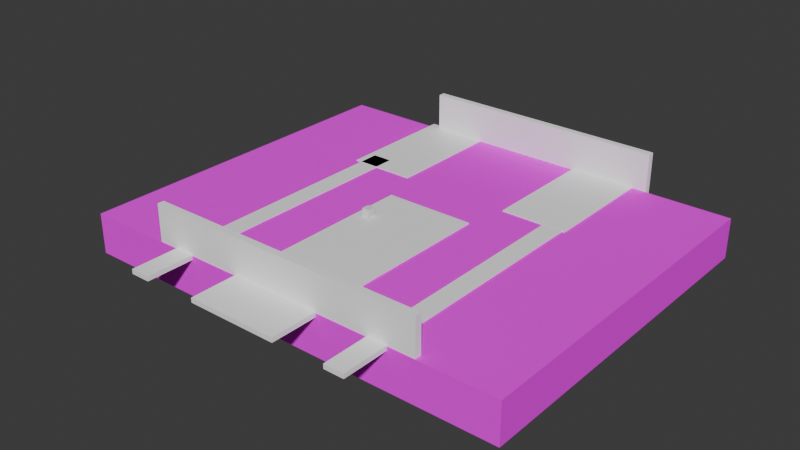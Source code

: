 # Source: Level0.blend  (saved by Blender 4.2.66; exported with 4.5.12 LTS)
import bpy
from mathutils import Matrix  # noqa: F401  (used for matrix-valued properties, if any)

bpy.ops.wm.read_factory_settings(use_empty=True)
scene = bpy.context.scene
scene.name = 'Scene'

# ---- collections
col_collection = bpy.data.collections.new('Collection'); scene.collection.children.link(col_collection)

# ---- images (referenced by path relative to the original .blend; pixels are not part of the script)
import os
ASSET_DIR = os.environ.get("B2B_ASSET_DIR", "")  # directory of the original .blend (textures are referenced by path, not embedded)
HERE = os.path.dirname(os.path.abspath(__file__))  # packed textures are extracted next to this script under _unpacked/

def load_image(name, relpath, width, height, colorspace="sRGB"):
    """Load a texture the original file referenced (path relative to the .blend, or extracted next to this script)."""
    p = next((c for c in (os.path.join(HERE, relpath), os.path.join(ASSET_DIR, relpath)) if relpath and os.path.exists(c)), "")
    if p:
        img = bpy.data.images.load(p, check_existing=True)
        img.name = name
    else:  # same state as the original file: an image datablock whose file is absent (Cycles renders it pink)
        img = bpy.data.images.new(name, width, height)
        img.source = "FILE"
        img.filepath = "//" + (relpath or name)
    img.colorspace_settings.name = colorspace
    return img
img_80d857f8390518b0ab34e4a0beee016c_jpg = load_image('80d857f8390518b0ab34e4a0beee016c.jpg', '80d857f8390518b0ab34e4a0beee016c.jpg', 1024, 1024, 'sRGB')

# ---- materials (node trees are filled in below, after node groups)
mat_brick = bpy.data.materials.new('Brick')
mat_material_0 = bpy.data.materials.new('Material_0')
mat_material_0.use_backface_culling = True
mat_material_0.diffuse_color = (1.0, 1.0, 1.0, 1.0)
mat_material_5 = bpy.data.materials.new('Material_5')
mat_material_5.use_backface_culling = True
mat_material_5.diffuse_color = (1.0, 1.0, 1.0, 1.0)
mat_material_6 = bpy.data.materials.new('Material_6')
mat_material_6.use_backface_culling = True
mat_material_6.diffuse_color = (1.0, 1.0, 1.0, 1.0)
mat_material = bpy.data.materials.new('Material')

# ---- material node trees
mat_brick.use_nodes = True; mat_brick.node_tree.nodes.clear()
_N = mat_brick.node_tree.nodes; _L = mat_brick.node_tree.links
n0 = _N.new('ShaderNodeBsdfPrincipled'); n0.name = 'Principled BSDF'; n0.location = (10, 300)
n0.inputs[2].default_value = 1.0
n0.inputs[13].default_value = 0.0
n1 = _N.new('ShaderNodeOutputMaterial'); n1.name = 'Material Output'; n1.location = (300, 300)
n2 = _N.new('ShaderNodeTexImage'); n2.name = 'Image Texture'; n2.location = (-350, 230)
n2.image = img_80d857f8390518b0ab34e4a0beee016c_jpg
n3 = _N.new('ShaderNodeMapping'); n3.name = 'Mapping'; n3.location = (-643, 281)
n3.inputs[3].default_value = (75.0, 50.0, 25.0)
n4 = _N.new('ShaderNodeTexCoord'); n4.name = 'Texture Coordinate'; n4.location = (-892, 147)
_L.new(n2.outputs[0], n0.inputs[0])
_L.new(n0.outputs[0], n1.inputs[0])
_L.new(n3.outputs[0], n2.inputs[0])
_L.new(n4.outputs[2], n3.inputs[0])
n1.is_active_output = True
mat_material_0.use_nodes = True; mat_material_0.node_tree.nodes.clear()
_N = mat_material_0.node_tree.nodes; _L = mat_material_0.node_tree.links
n0 = _N.new('ShaderNodeBsdfPrincipled'); n0.name = 'Principled BSDF'; n0.location = (10, 300)
n0.inputs[0].default_value = (1.0, 1.0, 1.0, 1.0)
n0.inputs[2].default_value = 1.0
n1 = _N.new('ShaderNodeOutputMaterial'); n1.name = 'Material Output'; n1.location = (300, 300)
_L.new(n0.outputs[0], n1.inputs[0])
n1.is_active_output = True
mat_material_5.use_nodes = True; mat_material_5.node_tree.nodes.clear()
_N = mat_material_5.node_tree.nodes; _L = mat_material_5.node_tree.links
n0 = _N.new('ShaderNodeBsdfPrincipled'); n0.name = 'Principled BSDF'; n0.location = (10, 300)
n0.inputs[0].default_value = (1.0, 1.0, 1.0, 1.0)
n0.inputs[2].default_value = 1.0
n1 = _N.new('ShaderNodeOutputMaterial'); n1.name = 'Material Output'; n1.location = (300, 300)
_L.new(n0.outputs[0], n1.inputs[0])
n1.is_active_output = True
mat_material_6.use_nodes = True; mat_material_6.node_tree.nodes.clear()
_N = mat_material_6.node_tree.nodes; _L = mat_material_6.node_tree.links
n0 = _N.new('ShaderNodeBsdfPrincipled'); n0.name = 'Principled BSDF'; n0.location = (10, 300)
n0.inputs[0].default_value = (1.0, 1.0, 1.0, 1.0)
n0.inputs[2].default_value = 1.0
n1 = _N.new('ShaderNodeOutputMaterial'); n1.name = 'Material Output'; n1.location = (300, 300)
_L.new(n0.outputs[0], n1.inputs[0])
n1.is_active_output = True
mat_material.use_nodes = True; mat_material.node_tree.nodes.clear()
_N = mat_material.node_tree.nodes; _L = mat_material.node_tree.links
n0 = _N.new('ShaderNodeBsdfPrincipled'); n0.name = 'Principled BSDF'; n0.location = (10, 300)
n0.inputs[0].default_value = (1.0, 1.0, 1.0, 1.0)
n1 = _N.new('ShaderNodeOutputMaterial'); n1.name = 'Material Output'; n1.location = (300, 300)
_L.new(n0.outputs[0], n1.inputs[0])
n1.is_active_output = True

# ---- world
world_world = bpy.data.worlds.new('World'); scene.world = world_world
world_world.use_nodes = True; world_world.node_tree.nodes.clear()
_N = world_world.node_tree.nodes; _L = world_world.node_tree.links
n0 = _N.new('ShaderNodeOutputWorld'); n0.name = 'World Output'; n0.location = (300, 300)
n1 = _N.new('ShaderNodeBackground'); n1.name = 'Background'; n1.location = (10, 300)
n1.inputs[0].default_value = (0.05088, 0.05088, 0.05088, 1.0)
_L.new(n1.outputs[0], n0.inputs[0])
n0.is_active_output = True
world_world.color = (0.05088, 0.05088, 0.05088)
world_world.sun_shadow_jitter_overblur = 0.0

# ---- meshes
me_mesh_50 = bpy.data.meshes.new('Mesh_50')
me_mesh_50.from_pydata([(6.696, 3.549, 0.5005), (-6.696, 3.549, -0.5005), (22.27, -23.9, 0.5013), (22.27, 30.28, 0.5013), (-45.08, -23.9, 0.5013), (-45.08, 30.28, 0.5013), (-45.08, -23.9, -5.632), (22.27, -23.9, -5.632), (22.27, 30.28, -5.632), (-45.08, 30.28, -5.632), (-29.03, 3.549, -0.5005)], [], [(2, 8, 3), (8, 2, 7), (5, 6, 4), (6, 5, 9), (6, 8, 7), (8, 6, 9), (8, 5, 3), (5, 8, 9), (2, 3, 5, 4), (2, 4, 6, 7)])
_uv = me_mesh_50.uv_layers.new(name='UVMap')
_uv.uv.foreach_set('vector', [0.4421, 0.5418, 0.4928, 0.7628, 0.4421, 0.7628, 0.4928, 0.7628, 0.4421, 0.5418, 0.4928, 0.5418, 0.4928, 0.5418, 0.5435, 0.7628, 0.4928, 0.7628, 0.5435, 0.7628, 0.4928, 0.5418, 0.5435, 0.5418, 3.546e-08, 2.677e-15, 0.2211, 0.5564, -6.549e-09, 0.5564, 0.2211, 0.5564, 3.546e-08, 2.677e-15, 0.2211, 1.669e-08, 0.9493, 8.636e-09, 0.8986, 0.5564, 0.8986, 4.81e-09, 0.8986, 0.5564, 0.9493, 8.636e-09, 0.9493, 0.5564, 0.2211, -1.483e-08, 0.4421, 1.861e-09, 0.4421, 0.5564, 0.2211, 0.5564, 0.9493, 0.5564, 0.9493, 8.636e-09, 1.0, 1.246e-08, 1.0, 0.5564])
me_mesh_50.materials.append(mat_brick)
me_mesh_50.materials.append(mat_material_0)
me_mesh_50.materials.append(None)
me_mesh_50.update()
me_mesh_50.normals_split_custom_set([tuple(v) for v in zip(*[iter([1.0, 0.0, 0.0, 1.0, 0.0, 0.0, 1.0, 0.0, 0.0, 1.0, 0.0, 0.0, 1.0, 0.0, 0.0, 1.0, 0.0, 0.0, -1.0, 0.0, 0.0, -1.0, 0.0, 0.0, -1.0, 0.0, 0.0, -1.0, 0.0, 0.0, -1.0, 0.0, 0.0, -1.0, 0.0, 0.0, 0.0, 0.0, -1.0, 0.0, 0.0, -1.0, 0.0, 0.0, -1.0, 0.0, 0.0, -1.0, 0.0, 0.0, -1.0, 0.0, 0.0, -1.0, 0.0, 1.0, 0.0, 0.0, 1.0, 0.0, 0.0, 1.0, 0.0, 0.0, 1.0, 0.0, 0.0, 1.0, 0.0, 0.0, 1.0, 0.0, 0.0, 0.0, 1.0, 0.0, 0.0, 1.0, 0.0, 0.0, 1.0, 0.0, 0.0, 1.0, 0.0, -1.0, 0.0, 0.0, -1.0, 0.0, 0.0, -1.0, 0.0, 0.0, -1.0, 0.0])] * 3)])
me_mesh_37 = bpy.data.meshes.new('Mesh_37')
me_mesh_37.from_pydata([(18.74, 0.5, 3.175), (18.74, -0.5, -3.175), (-18.74, -0.5, 3.175), (18.74, -0.5, 3.175), (-18.74, -0.5, -3.175), (18.74, 0.5, -3.175), (-18.74, 0.5, 3.175), (-18.74, 0.5, -3.175)], [], [(3, 5, 0), (5, 3, 1), (3, 6, 2), (6, 3, 0), (6, 4, 2), (4, 6, 7), (4, 5, 1), (5, 4, 7), (5, 6, 0), (6, 5, 7), (1, 3, 2, 4)])
_uv = me_mesh_37.uv_layers.new(name='UVMap')
_uv.uv.foreach_set('vector', [-0.2906, 0.2906, -0.1212, 0.3173, -0.2906, 0.3173, -0.1212, 0.3173, -0.2906, 0.2906, -0.1212, 0.2906, -0.2906, 0.3706, 0.7094, 0.3439, 0.7094, 0.3706, 0.7094, 0.3439, -0.2906, 0.3706, -0.2906, 0.3439, -0.1212, 0.2906, 0.04819, 0.3173, -0.1212, 0.3173, 0.04819, 0.3173, -0.1212, 0.2906, 0.04819, 0.2906, -0.2906, 0.3439, 0.7094, 0.3173, 0.7094, 0.3439, 0.7094, 0.3173, -0.2906, 0.3439, -0.2906, 0.3173, -0.2906, 0.54, 0.7094, 0.7094, -0.2906, 0.7094, 0.7094, 0.7094, -0.2906, 0.54, 0.7094, 0.54, 0.7094, 0.3706, 0.7094, 0.54, -0.2906, 0.54, -0.2906, 0.3706])
me_mesh_37.materials.append(mat_material_5)
me_mesh_37.materials.append(mat_brick)
me_mesh_37.update()
me_mesh_37.normals_split_custom_set([tuple(v) for v in zip(*[iter([1.0, 0.0, 0.0, 1.0, 0.0, 0.0, 1.0, 0.0, 0.0, 1.0, 0.0, 0.0, 1.0, 0.0, 0.0, 1.0, 0.0, 0.0, 0.0, 0.0, 1.0, 0.0, 0.0, 1.0, 0.0, 0.0, 1.0, 0.0, 0.0, 1.0, 0.0, 0.0, 1.0, 0.0, 0.0, 1.0, -1.0, 0.0, 0.0, -1.0, 0.0, 0.0, -1.0, 0.0, 0.0, -1.0, 0.0, 0.0, -1.0, 0.0, 0.0, -1.0, 0.0, 0.0, 0.0, 0.0, -1.0, 0.0, 0.0, -1.0, 0.0, 0.0, -1.0, 0.0, 0.0, -1.0, 0.0, 0.0, -1.0, 0.0, 0.0, -1.0, 0.0, 1.0, 0.0, 0.0, 1.0, 0.0, 0.0, 1.0, 0.0, 0.0, 1.0, 0.0, 0.0, 1.0, 0.0, 0.0, 1.0, 0.0, 0.0, -1.0, 0.0, 0.0, -1.0, 0.0, 0.0, -1.0, 0.0, 0.0, -1.0, 0.0])] * 3)])
me_mesh_38 = bpy.data.meshes.new('Mesh_38')
me_mesh_38.from_pydata([(21.42, -0.5, 3.044), (21.42, 0.5, 3.044), (21.42, 0.5, -3.044), (21.42, 0.5, -3.044), (21.42, -0.5, -3.044), (21.42, -0.5, 3.044), (21.42, -0.5, 3.044), (-21.42, -0.5, 3.044), (-21.42, 0.5, 3.044), (-21.42, 0.5, 3.044), (21.42, 0.5, 3.044), (21.42, -0.5, 3.044), (21.42, -0.5, 3.044), (21.42, -0.5, -3.044), (-21.42, -0.5, -3.044), (-21.42, -0.5, -3.044), (-21.42, -0.5, 3.044), (21.42, -0.5, 3.044), (-21.42, 0.5, 3.044), (-21.42, -0.5, 3.044), (-21.42, -0.5, -3.044), (-21.42, -0.5, -3.044), (-21.42, 0.5, -3.044), (-21.42, 0.5, 3.044), (-21.42, -0.5, -3.044), (21.42, -0.5, -3.044), (21.42, 0.5, -3.044), (21.42, 0.5, -3.044), (-21.42, 0.5, -3.044), (-21.42, -0.5, -3.044), (21.42, 0.5, -3.044), (21.42, 0.5, 3.044), (-21.42, 0.5, 3.044), (-21.42, 0.5, 3.044), (-21.42, 0.5, -3.044), (21.42, 0.5, -3.044)], [], [(0, 2, 1), (3, 5, 4), (6, 8, 7), (9, 11, 10), (12, 14, 13), (15, 17, 16), (18, 20, 19), (21, 23, 22), (24, 26, 25), (27, 29, 28), (30, 32, 31), (33, 35, 34)])
_uv = me_mesh_38.uv_layers.new(name='UVMap')
_uv.uv.foreach_set('vector', [0.0, 1.0, 1.0, 0.0, 0.0, 0.0, 1.0, 0.0, 0.0, 1.0, 1.0, 1.0, 0.0, 1.0, 1.0, 0.0, 0.0, 0.0, 1.0, 0.0, 0.0, 1.0, 1.0, 1.0, 0.0, 1.0, 1.0, 0.0, 0.0, 0.0, 1.0, 0.0, 0.0, 1.0, 1.0, 1.0, 0.0, 1.0, 1.0, 0.0, 0.0, 0.0, 1.0, 0.0, 0.0, 1.0, 1.0, 1.0, 0.0, 1.0, 1.0, 0.0, 0.0, 0.0, 1.0, 0.0, 0.0, 1.0, 1.0, 1.0, 0.0, 1.0, 1.0, 0.0, 0.0, 0.0, 1.0, 0.0, 0.0, 1.0, 1.0, 1.0])
me_mesh_38.materials.append(mat_material_6)
me_mesh_38.update()
me_mesh_38.normals_split_custom_set([tuple(v) for v in zip(*[iter([1.0, 0.0, 0.0, 1.0, 0.0, 0.0, 1.0, 0.0, 0.0, 1.0, 0.0, 0.0, 1.0, 0.0, 0.0, 1.0, 0.0, 0.0, 0.0, 0.0, 1.0, 0.0, 0.0, 1.0, 0.0, 0.0, 1.0, 0.0, 0.0, 1.0, 0.0, 0.0, 1.0, 0.0, 0.0, 1.0, 0.0, -1.0, 0.0, 0.0, -1.0, 0.0, 0.0, -1.0, 0.0, 0.0, -1.0, 0.0, 0.0, -1.0, 0.0, 0.0, -1.0, 0.0, -1.0, 0.0, 0.0, -1.0, 0.0, 0.0, -1.0, 0.0, 0.0, -1.0, 0.0, 0.0, -1.0, 0.0, 0.0, -1.0, 0.0, 0.0, 0.0, 0.0, -1.0, 0.0, 0.0, -1.0, 0.0, 0.0, -1.0, 0.0, 0.0, -1.0, 0.0, 0.0, -1.0, 0.0, 0.0, -1.0, 0.0, 1.0, 0.0, 0.0, 1.0, 0.0, 0.0, 1.0, 0.0, 0.0, 1.0, 0.0, 0.0, 1.0, 0.0, 0.0, 1.0, 0.0])] * 3)])
me_mesh_41 = bpy.data.meshes.new('Mesh_41')
me_mesh_41.from_pydata([(5.0, -9.5, 0.3438), (5.0, 9.5, 0.3438), (5.0, 9.5, -0.3438), (5.0, 9.5, -0.3438), (5.0, -9.5, -0.3438), (5.0, -9.5, 0.3438), (5.0, -9.5, 0.3438), (-5.0, -9.5, 0.3438), (-5.0, 9.5, 0.3438), (-5.0, 9.5, 0.3438), (5.0, 9.5, 0.3438), (5.0, -9.5, 0.3438), (5.0, -9.5, 0.3438), (5.0, -9.5, -0.3438), (-5.0, -9.5, -0.3438), (-5.0, -9.5, -0.3438), (-5.0, -9.5, 0.3438), (5.0, -9.5, 0.3438), (-5.0, 9.5, 0.3438), (-5.0, -9.5, 0.3438), (-5.0, -9.5, -0.3438), (-5.0, -9.5, -0.3438), (-5.0, 9.5, -0.3438), (-5.0, 9.5, 0.3438), (-5.0, -9.5, -0.3438), (5.0, -9.5, -0.3438), (5.0, 9.5, -0.3438), (5.0, 9.5, -0.3438), (-5.0, 9.5, -0.3438), (-5.0, -9.5, -0.3438), (5.0, 9.5, -0.3438), (5.0, 9.5, 0.3438), (-5.0, 9.5, 0.3438), (-5.0, 9.5, 0.3438), (-5.0, 9.5, -0.3438), (5.0, 9.5, -0.3438)], [], [(0, 2, 1), (3, 5, 4), (6, 8, 7), (9, 11, 10), (12, 14, 13), (15, 17, 16), (18, 20, 19), (21, 23, 22), (24, 26, 25), (27, 29, 28), (30, 32, 31), (33, 35, 34)])
_uv = me_mesh_41.uv_layers.new(name='UVMap')
_uv.uv.foreach_set('vector', [0.0, 1.0, 1.0, 0.0, 0.0, 0.0, 1.0, 0.0, 0.0, 1.0, 1.0, 1.0, 0.0, 1.0, 1.0, 0.0, 0.0, 0.0, 1.0, 0.0, 0.0, 1.0, 1.0, 1.0, 0.0, 1.0, 1.0, 0.0, 0.0, 0.0, 1.0, 0.0, 0.0, 1.0, 1.0, 1.0, 0.0, 1.0, 1.0, 0.0, 0.0, 0.0, 1.0, 0.0, 0.0, 1.0, 1.0, 1.0, 0.0, 1.0, 1.0, 0.0, 0.0, 0.0, 1.0, 0.0, 0.0, 1.0, 1.0, 1.0, 0.0, 1.0, 1.0, 0.0, 0.0, 0.0, 1.0, 0.0, 0.0, 1.0, 1.0, 1.0])
me_mesh_41.materials.append(mat_material)
me_mesh_41.update()
me_mesh_41.normals_split_custom_set([tuple(v) for v in zip(*[iter([1.0, 0.0, 0.0, 1.0, 0.0, 0.0, 1.0, 0.0, 0.0, 1.0, 0.0, 0.0, 1.0, 0.0, 0.0, 1.0, 0.0, 0.0, 0.0, 0.0, 1.0, 0.0, 0.0, 1.0, 0.0, 0.0, 1.0, 0.0, 0.0, 1.0, 0.0, 0.0, 1.0, 0.0, 0.0, 1.0, 0.0, -1.0, 0.0, 0.0, -1.0, 0.0, 0.0, -1.0, 0.0, 0.0, -1.0, 0.0, 0.0, -1.0, 0.0, 0.0, -1.0, 0.0, -1.0, 0.0, 0.0, -1.0, 0.0, 0.0, -1.0, 0.0, 0.0, -1.0, 0.0, 0.0, -1.0, 0.0, 0.0, -1.0, 0.0, 0.0, 0.0, 0.0, -1.0, 0.0, 0.0, -1.0, 0.0, 0.0, -1.0, 0.0, 0.0, -1.0, 0.0, 0.0, -1.0, 0.0, 0.0, -1.0, 0.0, 1.0, 0.0, 0.0, 1.0, 0.0, 0.0, 1.0, 0.0, 0.0, 1.0, 0.0, 0.0, 1.0, 0.0, 0.0, 1.0, 0.0])] * 3)])
me_mesh_42 = bpy.data.meshes.new('Mesh_42')
me_mesh_42.from_pydata([(5.0, -9.5, 0.3438), (5.0, 9.5, 0.3438), (5.0, 9.5, -0.3438), (5.0, 9.5, -0.3438), (5.0, -9.5, -0.3438), (5.0, -9.5, 0.3438), (5.0, -9.5, 0.3438), (-5.0, -9.5, 0.3438), (-5.0, 9.5, 0.3438), (-5.0, 9.5, 0.3438), (5.0, 9.5, 0.3438), (5.0, -9.5, 0.3438), (5.0, -9.5, 0.3438), (5.0, -9.5, -0.3438), (-5.0, -9.5, -0.3438), (-5.0, -9.5, -0.3438), (-5.0, -9.5, 0.3438), (5.0, -9.5, 0.3438), (-5.0, 9.5, 0.3438), (-5.0, -9.5, 0.3438), (-5.0, -9.5, -0.3438), (-5.0, -9.5, -0.3438), (-5.0, 9.5, -0.3438), (-5.0, 9.5, 0.3438), (-5.0, -9.5, -0.3438), (5.0, -9.5, -0.3438), (5.0, 9.5, -0.3438), (5.0, 9.5, -0.3438), (-5.0, 9.5, -0.3438), (-5.0, -9.5, -0.3438), (5.0, 9.5, -0.3438), (5.0, 9.5, 0.3438), (-5.0, 9.5, 0.3438), (-5.0, 9.5, 0.3438), (-5.0, 9.5, -0.3438), (5.0, 9.5, -0.3438)], [], [(0, 2, 1), (3, 5, 4), (6, 8, 7), (9, 11, 10), (12, 14, 13), (15, 17, 16), (18, 20, 19), (21, 23, 22), (24, 26, 25), (27, 29, 28), (30, 32, 31), (33, 35, 34)])
_uv = me_mesh_42.uv_layers.new(name='UVMap')
_uv.uv.foreach_set('vector', [0.0, 1.0, 1.0, 0.0, 0.0, 0.0, 1.0, 0.0, 0.0, 1.0, 1.0, 1.0, 0.0, 1.0, 1.0, 0.0, 0.0, 0.0, 1.0, 0.0, 0.0, 1.0, 1.0, 1.0, 0.0, 1.0, 1.0, 0.0, 0.0, 0.0, 1.0, 0.0, 0.0, 1.0, 1.0, 1.0, 0.0, 1.0, 1.0, 0.0, 0.0, 0.0, 1.0, 0.0, 0.0, 1.0, 1.0, 1.0, 0.0, 1.0, 1.0, 0.0, 0.0, 0.0, 1.0, 0.0, 0.0, 1.0, 1.0, 1.0, 0.0, 1.0, 1.0, 0.0, 0.0, 0.0, 1.0, 0.0, 0.0, 1.0, 1.0, 1.0])
me_mesh_42.materials.append(mat_material)
me_mesh_42.update()
me_mesh_42.normals_split_custom_set([tuple(v) for v in zip(*[iter([1.0, 0.0, 0.0, 1.0, 0.0, 0.0, 1.0, 0.0, 0.0, 1.0, 0.0, 0.0, 1.0, 0.0, 0.0, 1.0, 0.0, 0.0, 0.0, 0.0, 1.0, 0.0, 0.0, 1.0, 0.0, 0.0, 1.0, 0.0, 0.0, 1.0, 0.0, 0.0, 1.0, 0.0, 0.0, 1.0, 0.0, -1.0, 0.0, 0.0, -1.0, 0.0, 0.0, -1.0, 0.0, 0.0, -1.0, 0.0, 0.0, -1.0, 0.0, 0.0, -1.0, 0.0, -1.0, 0.0, 0.0, -1.0, 0.0, 0.0, -1.0, 0.0, 0.0, -1.0, 0.0, 0.0, -1.0, 0.0, 0.0, -1.0, 0.0, 0.0, 0.0, 0.0, -1.0, 0.0, 0.0, -1.0, 0.0, 0.0, -1.0, 0.0, 0.0, -1.0, 0.0, 0.0, -1.0, 0.0, 0.0, -1.0, 0.0, 1.0, 0.0, 0.0, 1.0, 0.0, 0.0, 1.0, 0.0, 0.0, 1.0, 0.0, 0.0, 1.0, 0.0, 0.0, 1.0, 0.0])] * 3)])
me_mesh_45 = bpy.data.meshes.new('Mesh_45')
me_mesh_45.from_pydata([(1.5, -13.79, 0.3438), (1.5, 13.79, 0.3438), (1.5, 13.79, -0.3438), (1.5, 13.79, -0.3438), (1.5, -13.79, -0.3438), (1.5, -13.79, 0.3438), (1.5, -13.79, 0.3438), (-1.5, -13.79, 0.3438), (-1.5, 13.79, 0.3438), (-1.5, 13.79, 0.3438), (1.5, 13.79, 0.3438), (1.5, -13.79, 0.3438), (1.5, -13.79, 0.3438), (1.5, -13.79, -0.3438), (-1.5, -13.79, -0.3438), (-1.5, -13.79, -0.3438), (-1.5, -13.79, 0.3438), (1.5, -13.79, 0.3438), (-1.5, 13.79, 0.3438), (-1.5, -13.79, 0.3438), (-1.5, -13.79, -0.3438), (-1.5, -13.79, -0.3438), (-1.5, 13.79, -0.3438), (-1.5, 13.79, 0.3438), (-1.5, -13.79, -0.3438), (1.5, -13.79, -0.3438), (1.5, 13.79, -0.3438), (1.5, 13.79, -0.3438), (-1.5, 13.79, -0.3438), (-1.5, -13.79, -0.3438), (1.5, 13.79, -0.3438), (1.5, 13.79, 0.3438), (-1.5, 13.79, 0.3438), (-1.5, 13.79, 0.3438), (-1.5, 13.79, -0.3438), (1.5, 13.79, -0.3438)], [], [(0, 2, 1), (3, 5, 4), (6, 8, 7), (9, 11, 10), (12, 14, 13), (15, 17, 16), (18, 20, 19), (21, 23, 22), (24, 26, 25), (27, 29, 28), (30, 32, 31), (33, 35, 34)])
_uv = me_mesh_45.uv_layers.new(name='UVMap')
_uv.uv.foreach_set('vector', [0.4735, 1.95e-09, 0.4968, 1.0, 0.4735, 1.0, 0.427, 1.729e-09, 0.4502, 1.0, 0.427, 1.0, 0.1151, 0.0, 0.01117, 0.9777, 0.01117, 0.0, 0.1151, 0.9777, 0.2191, 0.0, 0.2191, 0.9777, 0.5428, 0.2175, 0.5428, 0.3289, 0.5201, 0.2228, 0.5434, -1.174e-09, 0.5201, 0.1088, 0.5201, -3.014e-09, 0.4968, 3.789e-09, 0.5201, 1.0, 0.4968, 1.0, 0.4502, -1.104e-10, 0.4735, 1.0, 0.4502, 1.0, 0.323, 0.0, 0.2191, 0.9777, 0.2191, 0.0, 0.323, 0.9777, 0.427, 0.0, 0.427, 0.9777, 0.5434, 0.1088, 0.5201, 0.2175, 0.5201, 0.1088, 0.5428, 0.3289, 0.5428, 0.4404, 0.5201, 0.3343])
me_mesh_45.materials.append(mat_material)
me_mesh_45.update()
me_mesh_45.normals_split_custom_set([tuple(v) for v in zip(*[iter([1.0, 0.0, 0.0, 1.0, 0.0, 0.0, 1.0, 0.0, 0.0, 1.0, 0.0, 0.0, 1.0, 0.0, 0.0, 1.0, 0.0, 0.0, 0.0, 0.0, 1.0, 0.0, 0.0, 1.0, 0.0, 0.0, 1.0, 0.0, 0.0, 1.0, 0.0, 0.0, 1.0, 0.0, 0.0, 1.0, 0.0, -1.0, 0.0, 0.0, -1.0, 0.0, 0.0, -1.0, 0.0, 0.0, -1.0, 0.0, 0.0, -1.0, 0.0, 0.0, -1.0, 0.0, -1.0, 0.0, 0.0, -1.0, 0.0, 0.0, -1.0, 0.0, 0.0, -1.0, 0.0, 0.0, -1.0, 0.0, 0.0, -1.0, 0.0, 0.0, 0.0, 0.0, -1.0, 0.0, 0.0, -1.0, 0.0, 0.0, -1.0, 0.0, 0.0, -1.0, 0.0, 0.0, -1.0, 0.0, 0.0, -1.0, 0.0, 1.0, 0.0, 0.0, 1.0, 0.0, 0.0, 1.0, 0.0, 0.0, 1.0, 0.0, 0.0, 1.0, 0.0, 0.0, 1.0, 0.0])] * 3)])
me_mesh_46 = bpy.data.meshes.new('Mesh_46')
me_mesh_46.from_pydata([(1.5, -17.26, 0.3438), (1.5, 17.26, 0.3438), (1.5, 17.26, -0.3438), (1.5, 17.26, -0.3438), (1.5, -17.26, -0.3438), (1.5, -17.26, 0.3438), (1.5, -17.26, 0.3438), (-1.5, -17.26, 0.3438), (-1.5, 17.26, 0.3438), (-1.5, 17.26, 0.3438), (1.5, 17.26, 0.3438), (1.5, -17.26, 0.3438), (1.5, -17.26, 0.3438), (1.5, -17.26, -0.3438), (-1.5, -17.26, -0.3438), (-1.5, -17.26, -0.3438), (-1.5, -17.26, 0.3438), (1.5, -17.26, 0.3438), (-1.5, 17.26, 0.3438), (-1.5, -17.26, 0.3438), (-1.5, -17.26, -0.3438), (-1.5, -17.26, -0.3438), (-1.5, 17.26, -0.3438), (-1.5, 17.26, 0.3438), (-1.5, -17.26, -0.3438), (1.5, -17.26, -0.3438), (1.5, 17.26, -0.3438), (1.5, 17.26, -0.3438), (-1.5, 17.26, -0.3438), (-1.5, -17.26, -0.3438), (1.5, 17.26, -0.3438), (1.5, 17.26, 0.3438), (-1.5, 17.26, 0.3438), (-1.5, 17.26, 0.3438), (-1.5, 17.26, -0.3438), (1.5, 17.26, -0.3438)], [], [(0, 2, 1), (3, 5, 4), (6, 8, 7), (9, 11, 10), (12, 14, 13), (15, 17, 16), (18, 20, 19), (21, 23, 22), (24, 26, 25), (27, 29, 28), (30, 32, 31), (33, 35, 34)])
_uv = me_mesh_46.uv_layers.new(name='UVMap')
_uv.uv.foreach_set('vector', [0.3607, -7.482e-08, 0.3607, 1.0, 0.3421, 0.9996, 0.3607, 1.0, 0.3607, -7.429e-08, 0.3793, 0.0003789, 0.2593, -3.015e-09, 0.2593, 0.9813, 0.1766, 0.007693, 0.01117, 0.9813, 0.01117, 3.057e-10, 0.09389, 0.9736, 0.4346, 0.1738, 0.4346, 0.2628, 0.4165, 0.178, 0.4351, 2.41e-09, 0.4165, 0.08689, 0.4165, 9.406e-10, 0.3979, -5.909e-08, 0.3979, 1.0, 0.3793, 0.9996, 0.3979, 1.0, 0.3979, -5.856e-08, 0.4165, 0.0003789, 0.3421, 1.473e-08, 0.3421, 0.9813, 0.2593, 0.007693, 0.09389, 0.9813, 0.09389, 1.613e-08, 0.1766, 0.9736, 0.4351, 0.08689, 0.4165, 0.1738, 0.4165, 0.08689, 0.4346, 0.2628, 0.4346, 0.3519, 0.4165, 0.2671])
me_mesh_46.materials.append(mat_material)
me_mesh_46.update()
me_mesh_46.normals_split_custom_set([tuple(v) for v in zip(*[iter([1.0, 0.0, 0.0, 1.0, 0.0, 0.0, 1.0, 0.0, 0.0, 1.0, 0.0, 0.0, 1.0, 0.0, 0.0, 1.0, 0.0, 0.0, 0.0, 0.0, 1.0, 0.0, 0.0, 1.0, 0.0, 0.0, 1.0, 0.0, 0.0, 1.0, 0.0, 0.0, 1.0, 0.0, 0.0, 1.0, 0.0, -1.0, 0.0, 0.0, -1.0, 0.0, 0.0, -1.0, 0.0, 0.0, -1.0, 0.0, 0.0, -1.0, 0.0, 0.0, -1.0, 0.0, -1.0, 0.0, 0.0, -1.0, 0.0, 0.0, -1.0, 0.0, 0.0, -1.0, 0.0, 0.0, -1.0, 0.0, 0.0, -1.0, 0.0, 0.0, 0.0, 0.0, -1.0, 0.0, 0.0, -1.0, 0.0, 0.0, -1.0, 0.0, 0.0, -1.0, 0.0, 0.0, -1.0, 0.0, 0.0, -1.0, 0.0, 1.0, 0.0, 0.0, 1.0, 0.0, 0.0, 1.0, 0.0, 0.0, 1.0, 0.0, 0.0, 1.0, 0.0, 0.0, 1.0, 0.0])] * 3)])
me_mesh_44 = bpy.data.meshes.new('Mesh_44')
me_mesh_44.from_pydata([(1.5, -23.15, 0.3438), (1.5, 23.15, 0.3438), (1.5, 23.15, -0.3438), (1.5, 23.15, -0.3438), (1.5, -23.15, -0.3438), (1.5, -23.15, 0.3438), (1.5, -23.15, 0.3438), (-1.5, -23.15, 0.3438), (-1.5, 23.15, 0.3438), (-1.5, 23.15, 0.3438), (1.5, 23.15, 0.3438), (1.5, -23.15, 0.3438), (1.5, -23.15, 0.3438), (1.5, -23.15, -0.3438), (-1.5, -23.15, -0.3438), (-1.5, -23.15, -0.3438), (-1.5, -23.15, 0.3438), (1.5, -23.15, 0.3438), (-1.5, 23.15, 0.3438), (-1.5, -23.15, 0.3438), (-1.5, -23.15, -0.3438), (-1.5, -23.15, -0.3438), (-1.5, 23.15, -0.3438), (-1.5, 23.15, 0.3438), (-1.5, -23.15, -0.3438), (1.5, -23.15, -0.3438), (1.5, 23.15, -0.3438), (1.5, 23.15, -0.3438), (-1.5, 23.15, -0.3438), (-1.5, -23.15, -0.3438), (1.5, 23.15, -0.3438), (1.5, 23.15, 0.3438), (-1.5, 23.15, 0.3438), (-1.5, 23.15, 0.3438), (-1.5, 23.15, -0.3438), (1.5, 23.15, -0.3438)], [], [(0, 2, 1), (3, 5, 4), (6, 8, 7), (9, 11, 10), (12, 14, 13), (15, 17, 16), (18, 20, 19), (21, 23, 22), (24, 26, 25), (27, 29, 28), (30, 32, 31), (33, 35, 34)])
_uv = me_mesh_44.uv_layers.new(name='UVMap')
_uv.uv.foreach_set('vector', [-1.058, 0.2005, 1.397, 0.1649, 1.397, 0.2005, -1.058, 0.2717, 1.397, 0.2361, 1.397, 0.2717, -1.058, 0.4304, 1.347, 0.4304, -1.047, 0.5891, 1.347, 0.9064, -1.058, 0.9064, 1.337, 0.7477, -0.7398, 0.09449, -0.5769, 0.09449, -0.732, 0.1293, -1.058, 0.09363, -0.8988, 0.1293, -1.058, 0.1293, -1.058, 0.1649, 1.397, 0.1293, 1.397, 0.1649, -1.058, 0.2361, 1.397, 0.2005, 1.397, 0.2361, -1.058, 0.2717, 1.347, 0.2717, -1.047, 0.4304, 1.347, 0.7477, -1.058, 0.7477, 1.337, 0.5891, -0.8988, 0.09363, -0.7398, 0.1293, -0.8988, 0.1293, -0.5769, 0.09449, -0.4139, 0.09449, -0.5691, 0.1293])
me_mesh_44.materials.append(mat_material)
me_mesh_44.update()
me_mesh_44.normals_split_custom_set([tuple(v) for v in zip(*[iter([1.0, 0.0, 0.0, 1.0, 0.0, 0.0, 1.0, 0.0, 0.0, 1.0, 0.0, 0.0, 1.0, 0.0, 0.0, 1.0, 0.0, 0.0, 0.0, 0.0, 1.0, 0.0, 0.0, 1.0, 0.0, 0.0, 1.0, 0.0, 0.0, 1.0, 0.0, 0.0, 1.0, 0.0, 0.0, 1.0, 0.0, -1.0, 0.0, 0.0, -1.0, 0.0, 0.0, -1.0, 0.0, 0.0, -1.0, 0.0, 0.0, -1.0, 0.0, 0.0, -1.0, 0.0, -1.0, 0.0, 0.0, -1.0, 0.0, 0.0, -1.0, 0.0, 0.0, -1.0, 0.0, 0.0, -1.0, 0.0, 0.0, -1.0, 0.0, 0.0, 0.0, 0.0, -1.0, 0.0, 0.0, -1.0, 0.0, 0.0, -1.0, 0.0, 0.0, -1.0, 0.0, 0.0, -1.0, 0.0, 0.0, -1.0, 0.0, 1.0, 0.0, 0.0, 1.0, 0.0, 0.0, 1.0, 0.0, 0.0, 1.0, 0.0, 0.0, 1.0, 0.0, 0.0, 1.0, 0.0])] * 3)])
me_mesh_43 = bpy.data.meshes.new('Mesh_43')
me_mesh_43.from_pydata([(1.262, -6.855, 0.3438), (1.262, 6.855, 0.3438), (1.262, 6.855, -0.3438), (1.262, 6.855, -0.3438), (1.262, -6.855, -0.3438), (1.262, -6.855, 0.3438), (1.262, -6.855, 0.3438), (-12.68, -6.855, 0.3438), (-12.68, 6.855, 0.3438), (-12.68, 6.855, 0.3438), (1.262, 6.855, 0.3438), (1.262, -6.855, 0.3438), (1.262, -6.855, 0.3438), (1.262, -6.855, -0.3438), (-12.68, -6.855, -0.3438), (-12.68, -6.855, -0.3438), (-12.68, -6.855, 0.3438), (1.262, -6.855, 0.3438), (-12.68, 6.855, 0.3438), (-12.68, -6.855, 0.3438), (-12.68, -6.855, -0.3438), (-12.68, -6.855, -0.3438), (-12.68, 6.855, -0.3438), (-12.68, 6.855, 0.3438), (-12.68, -6.855, -0.3438), (1.262, -6.855, -0.3438), (1.262, 6.855, -0.3438), (1.262, 6.855, -0.3438), (-12.68, 6.855, -0.3438), (-12.68, -6.855, -0.3438), (1.262, 6.855, -0.3438), (1.262, 6.855, 0.3438), (-12.68, 6.855, 0.3438), (-12.68, 6.855, 0.3438), (-12.68, 6.855, -0.3438), (1.262, 6.855, -0.3438)], [], [(0, 2, 1), (3, 5, 4), (6, 8, 7), (9, 11, 10), (12, 14, 13), (15, 17, 16), (18, 20, 19), (21, 23, 22), (24, 26, 25), (27, 29, 28), (30, 32, 31), (33, 35, 34)])
_uv = me_mesh_43.uv_layers.new(name='UVMap')
_uv.uv.foreach_set('vector', [0.8086, -6.577e-09, 0.8555, 1.0, 0.8086, 1.0, 0.7149, 1.398e-08, 0.7617, 1.0, 0.7149, 1.0, 0.1871, 0.0, 0.01117, 0.9777, 0.01117, 0.0, 0.1871, 0.9777, 0.363, 0.0, 0.363, 0.9777, 0.9492, 0.3681, 0.9023, 0.5522, 0.9023, 0.3681, 0.9492, 4.528e-09, 0.9023, 0.1841, 0.9023, 8.262e-10, 0.8555, -2.875e-09, 0.9023, 1.0, 0.8555, 1.0, 0.7617, 1.028e-08, 0.8086, 1.0, 0.7617, 1.0, 0.5389, 0.0, 0.363, 0.9777, 0.363, 0.0, 0.5389, 0.9777, 0.7149, 0.0, 0.7149, 0.9777, 0.9492, 0.1841, 0.9023, 0.3681, 0.9023, 0.1841, 0.9492, 0.5522, 0.9023, 0.7362, 0.9023, 0.5522])
me_mesh_43.materials.append(mat_material)
me_mesh_43.update()
me_mesh_43.normals_split_custom_set([tuple(v) for v in zip(*[iter([1.0, 0.0, 0.0, 1.0, 0.0, 0.0, 1.0, 0.0, 0.0, 1.0, 0.0, 0.0, 1.0, 0.0, 0.0, 1.0, 0.0, 0.0, 0.0, 0.0, 1.0, 0.0, 0.0, 1.0, 0.0, 0.0, 1.0, 0.0, 0.0, 1.0, 0.0, 0.0, 1.0, 0.0, 0.0, 1.0, -1.026e-07, -1.0, 0.0, -1.026e-07, -1.0, 0.0, -1.026e-07, -1.0, 0.0, -1.026e-07, -1.0, 0.0, -1.026e-07, -1.0, 0.0, -1.026e-07, -1.0, 0.0, -1.0, 0.0, 0.0, -1.0, 0.0, 0.0, -1.0, 0.0, 0.0, -1.0, 0.0, 0.0, -1.0, 0.0, 0.0, -1.0, 0.0, 0.0, 0.0, 0.0, -1.0, 0.0, 0.0, -1.0, 0.0, 0.0, -1.0, 0.0, 0.0, -1.0, 0.0, 0.0, -1.0, 0.0, 0.0, -1.0, 1.026e-07, 1.0, 0.0, 1.026e-07, 1.0, 0.0, 1.026e-07, 1.0, 0.0, 1.026e-07, 1.0, 0.0, 1.026e-07, 1.0, 0.0, 1.026e-07, 1.0, 0.0])] * 3)])
me_mesh_49 = bpy.data.meshes.new('Mesh_49')
me_mesh_49.from_pydata([(6.846, -11.55, 0.3438), (6.846, 11.55, 0.3438), (6.846, 11.55, -0.3438), (6.846, 11.55, -0.3438), (6.846, -11.55, -0.3438), (6.846, -11.55, 0.3438), (6.846, -11.55, 0.3438), (-6.846, -11.55, 0.3438), (-6.846, 11.55, 0.3438), (-6.846, 11.55, 0.3438), (6.846, 11.55, 0.3438), (6.846, -11.55, 0.3438), (6.846, -11.55, 0.3438), (6.846, -11.55, -0.3438), (-6.846, -11.55, -0.3438), (-6.846, -11.55, -0.3438), (-6.846, -11.55, 0.3438), (6.846, -11.55, 0.3438), (-6.846, 11.55, 0.3438), (-6.846, -11.55, 0.3438), (-6.846, -11.55, -0.3438), (-6.846, -11.55, -0.3438), (-6.846, 11.55, -0.3438), (-6.846, 11.55, 0.3438), (-6.846, -11.55, -0.3438), (6.846, -11.55, -0.3438), (6.846, 11.55, -0.3438), (6.846, 11.55, -0.3438), (-6.846, 11.55, -0.3438), (-6.846, -11.55, -0.3438), (6.846, 11.55, -0.3438), (6.846, 11.55, 0.3438), (-6.846, 11.55, 0.3438), (-6.846, 11.55, 0.3438), (-6.846, 11.55, -0.3438), (6.846, 11.55, -0.3438)], [], [(0, 2, 1), (3, 5, 4), (6, 8, 7), (9, 11, 10), (12, 14, 13), (15, 17, 16), (18, 20, 19), (21, 23, 22), (24, 26, 25), (27, 29, 28), (30, 32, 31), (33, 35, 34)])
_uv = me_mesh_49.uv_layers.new(name='UVMap')
_uv.uv.foreach_set('vector', [0.0, 1.0, 1.0, 0.0, 0.0, 0.0, 1.0, 0.0, 0.0, 1.0, 1.0, 1.0, 0.0, 1.0, 1.0, 0.0, 0.0, 0.0, 1.0, 0.0, 0.0, 1.0, 1.0, 1.0, 0.0, 1.0, 1.0, 0.0, 0.0, 0.0, 1.0, 0.0, 0.0, 1.0, 1.0, 1.0, 0.0, 1.0, 1.0, 0.0, 0.0, 0.0, 1.0, 0.0, 0.0, 1.0, 1.0, 1.0, 0.0, 1.0, 1.0, 0.0, 0.0, 0.0, 1.0, 0.0, 0.0, 1.0, 1.0, 1.0, 0.0, 1.0, 1.0, 0.0, 0.0, 0.0, 1.0, 0.0, 0.0, 1.0, 1.0, 1.0])
me_mesh_49.materials.append(mat_material)
me_mesh_49.update()
me_mesh_49.normals_split_custom_set([tuple(v) for v in zip(*[iter([1.0, 0.0, 0.0, 1.0, 0.0, 0.0, 1.0, 0.0, 0.0, 1.0, 0.0, 0.0, 1.0, 0.0, 0.0, 1.0, 0.0, 0.0, 0.0, 0.0, 1.0, 0.0, 0.0, 1.0, 0.0, 0.0, 1.0, 0.0, 0.0, 1.0, 0.0, 0.0, 1.0, 0.0, 0.0, 1.0, 0.0, -1.0, 0.0, 0.0, -1.0, 0.0, 0.0, -1.0, 0.0, 0.0, -1.0, 0.0, 0.0, -1.0, 0.0, 0.0, -1.0, 0.0, -1.0, 0.0, 0.0, -1.0, 0.0, 0.0, -1.0, 0.0, 0.0, -1.0, 0.0, 0.0, -1.0, 0.0, 0.0, -1.0, 0.0, 0.0, 0.0, 0.0, -1.0, 0.0, 0.0, -1.0, 0.0, 0.0, -1.0, 0.0, 0.0, -1.0, 0.0, 0.0, -1.0, 0.0, 0.0, -1.0, 0.0, 1.0, 0.0, 0.0, 1.0, 0.0, 0.0, 1.0, 0.0, 0.0, 1.0, 0.0, 0.0, 1.0, 0.0, 0.0, 1.0, 0.0])] * 3)])
me_mesh_47 = bpy.data.meshes.new('Mesh_47')
me_mesh_47.from_pydata([(1.5, -5.719, 0.3438), (1.5, 5.719, 0.3438), (1.5, 5.719, -0.3438), (1.5, 5.719, -0.3438), (1.5, -5.719, -0.3438), (1.5, -5.719, 0.3438), (1.5, -5.719, 0.3438), (-1.5, -5.719, 0.3438), (-1.5, 5.719, 0.3438), (-1.5, 5.719, 0.3438), (1.5, 5.719, 0.3438), (1.5, -5.719, 0.3438), (1.5, -5.719, 0.3438), (1.5, -5.719, -0.3438), (-1.5, -5.719, -0.3438), (-1.5, -5.719, -0.3438), (-1.5, -5.719, 0.3438), (1.5, -5.719, 0.3438), (-1.5, 5.719, 0.3438), (-1.5, -5.719, 0.3438), (-1.5, -5.719, -0.3438), (-1.5, -5.719, -0.3438), (-1.5, 5.719, -0.3438), (-1.5, 5.719, 0.3438), (-1.5, -5.719, -0.3438), (1.5, -5.719, -0.3438), (1.5, 5.719, -0.3438), (1.5, 5.719, -0.3438), (-1.5, 5.719, -0.3438), (-1.5, -5.719, -0.3438), (1.5, 5.719, -0.3438), (1.5, 5.719, 0.3438), (-1.5, 5.719, 0.3438), (-1.5, 5.719, 0.3438), (-1.5, 5.719, -0.3438), (1.5, 5.719, -0.3438)], [], [(0, 2, 1), (3, 5, 4), (6, 8, 7), (9, 11, 10), (12, 14, 13), (15, 17, 16), (18, 20, 19), (21, 23, 22), (24, 26, 25), (27, 29, 28), (30, 32, 31), (33, 35, 34)])
_uv = me_mesh_47.uv_layers.new(name='UVMap')
_uv.uv.foreach_set('vector', [0.8548, -3.442e-09, 0.8548, 0.7981, 0.8101, 0.7953, 0.8548, 0.7981, 0.8548, 4.179e-09, 0.8995, 0.002747, 0.2109, 0.0, 0.01117, 0.7789, 0.01117, 0.0, 0.2109, 0.7789, 0.4107, 0.0, 0.4107, 0.7789, 0.1443, 0.7789, 0.1443, 0.993, 0.1007, 0.7891, 0.05592, 0.7789, 0.01117, 0.9879, 0.01117, 0.7789, 0.9442, -1.171e-08, 0.9442, 0.7981, 0.8995, 0.7953, 0.9442, 0.7981, 0.9442, -4.093e-09, 0.9888, 0.002747, 0.6104, 0.0, 0.4107, 0.7789, 0.4107, 0.0, 0.6104, 0.7789, 0.8101, 0.0, 0.8101, 0.7789, 0.1007, 0.7789, 0.05592, 0.9879, 0.05592, 0.7789, 0.188, 0.7789, 0.188, 0.993, 0.1443, 0.7891])
me_mesh_47.materials.append(mat_material)
me_mesh_47.update()
me_mesh_47.normals_split_custom_set([tuple(v) for v in zip(*[iter([1.0, 0.0, 0.0, 1.0, 0.0, 0.0, 1.0, 0.0, 0.0, 1.0, 0.0, 0.0, 1.0, 0.0, 0.0, 1.0, 0.0, 0.0, 0.0, 0.0, 1.0, 0.0, 0.0, 1.0, 0.0, 0.0, 1.0, 0.0, 0.0, 1.0, 0.0, 0.0, 1.0, 0.0, 0.0, 1.0, 0.0, -1.0, 0.0, 0.0, -1.0, 0.0, 0.0, -1.0, 0.0, 0.0, -1.0, 0.0, 0.0, -1.0, 0.0, 0.0, -1.0, 0.0, -1.0, 0.0, 0.0, -1.0, 0.0, 0.0, -1.0, 0.0, 0.0, -1.0, 0.0, 0.0, -1.0, 0.0, 0.0, -1.0, 0.0, 0.0, 0.0, 0.0, -1.0, 0.0, 0.0, -1.0, 0.0, 0.0, -1.0, 0.0, 0.0, -1.0, 0.0, 0.0, -1.0, 0.0, 0.0, -1.0, 0.0, 1.0, 0.0, 0.0, 1.0, 0.0, 0.0, 1.0, 0.0, 0.0, 1.0, 0.0, 0.0, 1.0, 0.0, 0.0, 1.0, 0.0])] * 3)])
me_mesh_48 = bpy.data.meshes.new('Mesh_48')
me_mesh_48.from_pydata([(1.5, -5.719, 0.3438), (1.5, 5.719, 0.3438), (1.5, 5.719, -0.3438), (1.5, 5.719, -0.3438), (1.5, -5.719, -0.3438), (1.5, -5.719, 0.3438), (1.5, -5.719, 0.3438), (-1.5, -5.719, 0.3438), (-1.5, 5.719, 0.3438), (-1.5, 5.719, 0.3438), (1.5, 5.719, 0.3438), (1.5, -5.719, 0.3438), (1.5, -5.719, 0.3438), (1.5, -5.719, -0.3438), (-1.5, -5.719, -0.3438), (-1.5, -5.719, -0.3438), (-1.5, -5.719, 0.3438), (1.5, -5.719, 0.3438), (-1.5, 5.719, 0.3438), (-1.5, -5.719, 0.3438), (-1.5, -5.719, -0.3438), (-1.5, -5.719, -0.3438), (-1.5, 5.719, -0.3438), (-1.5, 5.719, 0.3438), (-1.5, -5.719, -0.3438), (1.5, -5.719, -0.3438), (1.5, 5.719, -0.3438), (1.5, 5.719, -0.3438), (-1.5, 5.719, -0.3438), (-1.5, -5.719, -0.3438), (1.5, 5.719, -0.3438), (1.5, 5.719, 0.3438), (-1.5, 5.719, 0.3438), (-1.5, 5.719, 0.3438), (-1.5, 5.719, -0.3438), (1.5, 5.719, -0.3438)], [], [(0, 2, 1), (3, 5, 4), (6, 8, 7), (9, 11, 10), (12, 14, 13), (15, 17, 16), (18, 20, 19), (21, 23, 22), (24, 26, 25), (27, 29, 28), (30, 32, 31), (33, 35, 34)])
_uv = me_mesh_48.uv_layers.new(name='UVMap')
_uv.uv.foreach_set('vector', [0.8548, -3.442e-09, 0.8548, 0.7981, 0.8101, 0.7953, 0.8548, 0.7981, 0.8548, 4.179e-09, 0.8995, 0.002747, 0.2109, 0.0, 0.01117, 0.7789, 0.01117, 0.0, 0.2109, 0.7789, 0.4107, 0.0, 0.4107, 0.7789, 0.1443, 0.7789, 0.1443, 0.993, 0.1007, 0.7891, 0.05592, 0.7789, 0.01117, 0.9879, 0.01117, 0.7789, 0.9442, -1.171e-08, 0.9442, 0.7981, 0.8995, 0.7953, 0.9442, 0.7981, 0.9442, -4.093e-09, 0.9888, 0.002747, 0.6104, 0.0, 0.4107, 0.7789, 0.4107, 0.0, 0.6104, 0.7789, 0.8101, 0.0, 0.8101, 0.7789, 0.1007, 0.7789, 0.05592, 0.9879, 0.05592, 0.7789, 0.188, 0.7789, 0.188, 0.993, 0.1443, 0.7891])
me_mesh_48.materials.append(mat_material)
me_mesh_48.update()
me_mesh_48.normals_split_custom_set([tuple(v) for v in zip(*[iter([1.0, 0.0, 0.0, 1.0, 0.0, 0.0, 1.0, 0.0, 0.0, 1.0, 0.0, 0.0, 1.0, 0.0, 0.0, 1.0, 0.0, 0.0, 0.0, 0.0, 1.0, 0.0, 0.0, 1.0, 0.0, 0.0, 1.0, 0.0, 0.0, 1.0, 0.0, 0.0, 1.0, 0.0, 0.0, 1.0, 0.0, -1.0, 0.0, 0.0, -1.0, 0.0, 0.0, -1.0, 0.0, 0.0, -1.0, 0.0, 0.0, -1.0, 0.0, 0.0, -1.0, 0.0, -1.0, 0.0, 0.0, -1.0, 0.0, 0.0, -1.0, 0.0, 0.0, -1.0, 0.0, 0.0, -1.0, 0.0, 0.0, -1.0, 0.0, 0.0, 0.0, 0.0, -1.0, 0.0, 0.0, -1.0, 0.0, 0.0, -1.0, 0.0, 0.0, -1.0, 0.0, 0.0, -1.0, 0.0, 0.0, -1.0, 0.0, 1.0, 0.0, 0.0, 1.0, 0.0, 0.0, 1.0, 0.0, 0.0, 1.0, 0.0, 0.0, 1.0, 0.0, 0.0, 1.0, 0.0])] * 3)])
me_cube = bpy.data.meshes.new('Cube')
me_cube.from_pydata([(-1.0, -1.0, -1.0), (-1.0, -1.0, 1.0), (-1.0, 1.0, -1.0), (-1.0, 1.0, 1.0), (1.0, -1.0, -1.0), (1.0, -1.0, 1.0), (1.0, 1.0, -1.0), (1.0, 1.0, 1.0)], [], [(0, 1, 3, 2), (2, 3, 7, 6), (6, 7, 5, 4), (4, 5, 1, 0), (2, 6, 4, 0), (7, 3, 1, 5)])
_uv = me_cube.uv_layers.new(name='UVMap')
_uv.uv.foreach_set('vector', [0.375, 0.0, 0.625, 0.0, 0.625, 0.25, 0.375, 0.25, 0.375, 0.25, 0.625, 0.25, 0.625, 0.5, 0.375, 0.5, 0.375, 0.5, 0.625, 0.5, 0.625, 0.75, 0.375, 0.75, 0.375, 0.75, 0.625, 0.75, 0.625, 1.0, 0.375, 1.0, 0.125, 0.5, 0.375, 0.5, 0.375, 0.75, 0.125, 0.75, 0.625, 0.5, 0.875, 0.5, 0.875, 0.75, 0.625, 0.75])
me_cube.update()

# ---- objects
ob_csgbox3d32 = bpy.data.objects.new('CSGBox3D32', me_mesh_50)
ob_csgbox3d62 = bpy.data.objects.new('CSGBox3D62', me_mesh_37)
ob_csgbox3d72 = bpy.data.objects.new('CSGBox3D72', me_mesh_38)
ob_csgbox3d102 = bpy.data.objects.new('CSGBox3D102', me_mesh_41)
ob_csgbox3d122 = bpy.data.objects.new('CSGBox3D122', me_mesh_42)
ob_csgbox3d132 = bpy.data.objects.new('CSGBox3D132', me_mesh_45)
ob_csgbox3d142 = bpy.data.objects.new('CSGBox3D142', me_mesh_46)
ob_csgbox3d152 = bpy.data.objects.new('CSGBox3D152', me_mesh_44)
ob_csgbox3d162 = bpy.data.objects.new('CSGBox3D162', me_mesh_43)
ob_csgbox3d172 = bpy.data.objects.new('CSGBox3D172', me_mesh_49)
ob_csgbox3d182 = bpy.data.objects.new('CSGBox3D182', me_mesh_47)
ob_csgbox3d192 = bpy.data.objects.new('CSGBox3D192', me_mesh_48)
ob_cube = bpy.data.objects.new('Cube', me_cube)

# ---- transforms, parenting, visibility, modifiers, constraints
ob_csgbox3d32.location = (10.21, -15.84, -0.4722)
ob_csgbox3d32.rotation_mode = 'QUATERNION'
ob_csgbox3d32.rotation_quaternion = (1.0, 0.0, 0.0, 0.0)
ob_csgbox3d62.location = (0.6855, 14.92, 2.675)
ob_csgbox3d62.rotation_mode = 'QUATERNION'
ob_csgbox3d62.rotation_quaternion = (1.0, 0.0, 0.0, 0.0)
ob_csgbox3d72.location = (-0.5412, -39.13, 2.544)
ob_csgbox3d72.rotation_mode = 'QUATERNION'
ob_csgbox3d72.rotation_quaternion = (1.0, 0.0, 0.0, 0.0)
ob_csgbox3d102.location = (-14.79, 5.777, -0.1655)
ob_csgbox3d102.rotation_mode = 'QUATERNION'
ob_csgbox3d102.rotation_quaternion = (1.0, 0.0, 0.0, 0.0)
ob_csgbox3d122.location = (12.25, 5.777, -0.1562)
ob_csgbox3d122.rotation_mode = 'QUATERNION'
ob_csgbox3d122.rotation_quaternion = (1.0, 0.0, 0.0, 0.0)
ob_csgbox3d132.location = (15.37, 1.484, -0.1655)
ob_csgbox3d132.rotation_mode = 'QUATERNION'
ob_csgbox3d132.rotation_quaternion = (1.0, 0.0, 0.0, 0.0)
ob_csgbox3d142.location = (15.37, -29.57, -0.1655)
ob_csgbox3d142.rotation_mode = 'QUATERNION'
ob_csgbox3d142.rotation_quaternion = (1.0, 0.0, 0.0, 0.0)
ob_csgbox3d152.location = (-17.31, -23.77, -0.1655)
ob_csgbox3d152.rotation_mode = 'QUATERNION'
ob_csgbox3d152.rotation_quaternion = (1.0, 0.0, 0.0, 0.0)
ob_csgbox3d162.location = (-0.8935, -11.07, -0.1308)
ob_csgbox3d162.rotation_mode = 'QUATERNION'
ob_csgbox3d162.rotation_quaternion = (0.7071, 0.0, 0.0, 0.7071)
ob_csgbox3d172.location = (-0.8971, -35.29, -0.1283)
ob_csgbox3d172.rotation_mode = 'QUATERNION'
ob_csgbox3d172.rotation_quaternion = (1.0, 0.0, 0.0, 0.0)
ob_csgbox3d182.location = (4.454, -18.03, -0.128)
ob_csgbox3d182.rotation_mode = 'QUATERNION'
ob_csgbox3d182.rotation_quaternion = (1.0, 0.0, 0.0, 0.0)
ob_csgbox3d192.location = (-6.24, -18.03, -0.128)
ob_csgbox3d192.rotation_mode = 'QUATERNION'
ob_csgbox3d192.rotation_quaternion = (1.0, 0.0, 0.0, 0.0)
ob_cube.location = (-5.929, -16.78, 0.812)
ob_cube.scale = (0.5819, 0.5819, 0.5819)

# ---- collection membership
col_collection.objects.link(ob_csgbox3d32)
col_collection.objects.link(ob_csgbox3d62)
col_collection.objects.link(ob_csgbox3d72)
col_collection.objects.link(ob_csgbox3d102)
col_collection.objects.link(ob_csgbox3d122)
col_collection.objects.link(ob_csgbox3d132)
col_collection.objects.link(ob_csgbox3d142)
col_collection.objects.link(ob_csgbox3d152)
col_collection.objects.link(ob_csgbox3d162)
col_collection.objects.link(ob_csgbox3d172)
col_collection.objects.link(ob_csgbox3d182)
col_collection.objects.link(ob_csgbox3d192)
col_collection.objects.link(ob_cube)

# ---- scene / render settings (as saved in the file)
scene.frame_start = 1; scene.frame_end = 250; scene.frame_set(68)
scene.render.engine = 'CYCLES'
bpy.context.view_layer.update()

# ---- added for rendering (the .blend has no active camera and no usable light): camera, sun
cam_auto = bpy.data.cameras.new('AutoCamera')
cam_auto.lens = 50.0
cam_auto.sensor_width = 36.0
cam_auto.clip_end = 1502.72
ob_auto_camera = bpy.data.objects.new('AutoCamera', cam_auto)
scene.collection.objects.link(ob_auto_camera)
ob_auto_camera.location = (84.4345, -118.506, 68.3728)
ob_auto_camera.rotation_euler = (1.09748, -7.21219e-08, 0.694738)
scene.camera = ob_auto_camera
light_auto_sun = bpy.data.lights.new('AutoSun', 'SUN')
light_auto_sun.energy = 3.0
light_auto_sun.angle = 0.0523599
ob_auto_sun = bpy.data.objects.new('AutoSun', light_auto_sun)
scene.collection.objects.link(ob_auto_sun)
ob_auto_sun.rotation_euler = (0.872665, 0.174533, 0.523599)
bpy.context.view_layer.update()
